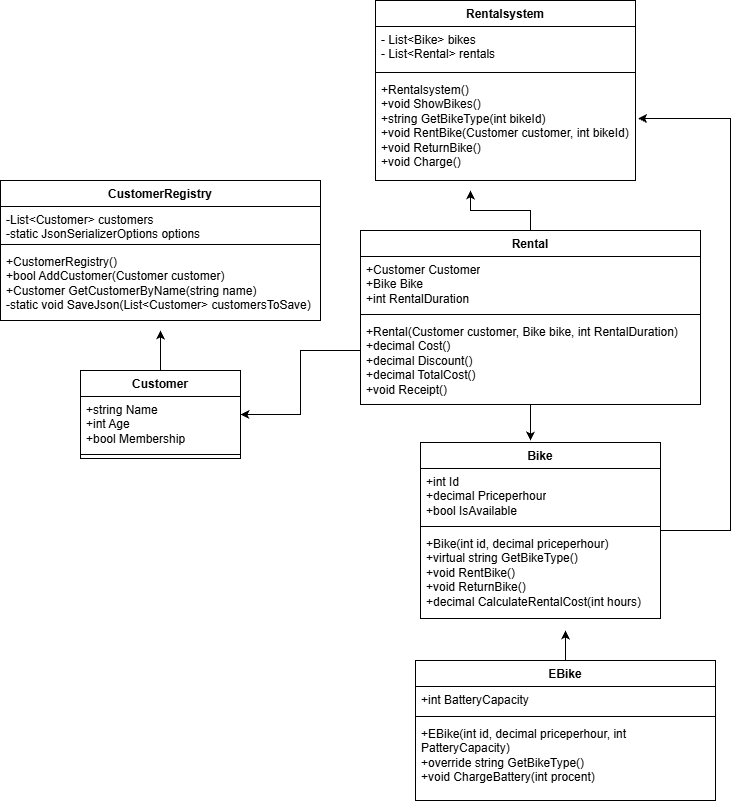

The diagram above was exported from draw.io. Its source (the exported page's mxGraphModel, read from the mxfile embedded in the PNG):
<mxGraphModel dx="1537" dy="837" grid="1" gridSize="10" guides="1" tooltips="1" connect="1" arrows="1" fold="1" page="1" pageScale="1" pageWidth="850" pageHeight="1100" math="0" shadow="0">
  <root>
    <mxCell id="0" />
    <mxCell id="1" parent="0" />
    <mxCell id="adIEU9GHRBw2Tc0QQK6s-1" parent="1" style="swimlane;fontStyle=1;align=center;verticalAlign=top;childLayout=stackLayout;horizontal=1;startSize=26;horizontalStack=0;resizeParent=1;resizeParentMax=0;resizeLast=0;collapsible=1;marginBottom=0;whiteSpace=wrap;html=1;" value="Rentalsystem" vertex="1">
      <mxGeometry height="180" width="260" x="425" y="20" as="geometry" />
    </mxCell>
    <mxCell id="adIEU9GHRBw2Tc0QQK6s-2" parent="adIEU9GHRBw2Tc0QQK6s-1" style="text;strokeColor=none;fillColor=none;align=left;verticalAlign=top;spacingLeft=4;spacingRight=4;overflow=hidden;rotatable=0;points=[[0,0.5],[1,0.5]];portConstraint=eastwest;whiteSpace=wrap;html=1;" value="- List&amp;lt;Bike&amp;gt; bikes&lt;div&gt;&lt;span style=&quot;background-color: transparent; color: light-dark(#000000, var(--ge-light-color, #ffffff));&quot;&gt;- List&amp;lt;Rental&amp;gt; rentals&lt;/span&gt;&lt;div&gt;&lt;div&gt;&lt;br&gt;&lt;/div&gt;&lt;/div&gt;&lt;/div&gt;" vertex="1">
      <mxGeometry height="42" width="260" y="26" as="geometry" />
    </mxCell>
    <mxCell id="adIEU9GHRBw2Tc0QQK6s-3" parent="adIEU9GHRBw2Tc0QQK6s-1" style="line;strokeWidth=1;fillColor=none;align=left;verticalAlign=middle;spacingTop=-1;spacingLeft=3;spacingRight=3;rotatable=0;labelPosition=right;points=[];portConstraint=eastwest;strokeColor=inherit;labelPerimeter=1;" value="" vertex="1">
      <mxGeometry height="8" width="260" y="68" as="geometry" />
    </mxCell>
    <mxCell id="adIEU9GHRBw2Tc0QQK6s-4" parent="adIEU9GHRBw2Tc0QQK6s-1" style="text;strokeColor=none;fillColor=none;align=left;verticalAlign=top;spacingLeft=4;spacingRight=4;overflow=hidden;rotatable=0;points=[[0,0.5],[1,0.5]];portConstraint=eastwest;whiteSpace=wrap;html=1;" value="&lt;div&gt;+Rentalsystem()&lt;br&gt;+void ShowBikes()&lt;br&gt;+string GetBikeType(int bikeId)&lt;br&gt;+void RentBike(Customer customer, int bikeId)&lt;br&gt;+void ReturnBike()&lt;br&gt;+void Charge()&lt;/div&gt;&lt;h3&gt;&lt;/h3&gt;" vertex="1">
      <mxGeometry height="104" width="260" y="76" as="geometry" />
    </mxCell>
    <mxCell id="9O5rjCVyQdeBySf4jdK6-5" parent="1" style="swimlane;fontStyle=1;align=center;verticalAlign=top;childLayout=stackLayout;horizontal=1;startSize=26;horizontalStack=0;resizeParent=1;resizeParentMax=0;resizeLast=0;collapsible=1;marginBottom=0;whiteSpace=wrap;html=1;" value="CustomerRegistry" vertex="1">
      <mxGeometry height="140" width="320" x="50" y="200" as="geometry" />
    </mxCell>
    <mxCell id="9O5rjCVyQdeBySf4jdK6-6" parent="9O5rjCVyQdeBySf4jdK6-5" style="text;strokeColor=none;fillColor=none;align=left;verticalAlign=top;spacingLeft=4;spacingRight=4;overflow=hidden;rotatable=0;points=[[0,0.5],[1,0.5]];portConstraint=eastwest;whiteSpace=wrap;html=1;" value="-List&amp;lt;Customer&amp;gt; customers&lt;br&gt;-static JsonSerializerOptions options" vertex="1">
      <mxGeometry height="34" width="320" y="26" as="geometry" />
    </mxCell>
    <mxCell id="9O5rjCVyQdeBySf4jdK6-7" parent="9O5rjCVyQdeBySf4jdK6-5" style="line;strokeWidth=1;fillColor=none;align=left;verticalAlign=middle;spacingTop=-1;spacingLeft=3;spacingRight=3;rotatable=0;labelPosition=right;points=[];portConstraint=eastwest;strokeColor=inherit;labelPerimeter=1;" value="" vertex="1">
      <mxGeometry height="8" width="320" y="60" as="geometry" />
    </mxCell>
    <mxCell id="9O5rjCVyQdeBySf4jdK6-8" parent="9O5rjCVyQdeBySf4jdK6-5" style="text;strokeColor=none;fillColor=none;align=left;verticalAlign=top;spacingLeft=4;spacingRight=4;overflow=hidden;rotatable=0;points=[[0,0.5],[1,0.5]];portConstraint=eastwest;whiteSpace=wrap;html=1;" value="+CustomerRegistry()&lt;br&gt;+bool AddCustomer(Customer customer)&lt;br&gt;+Customer GetCustomerByName(string name)&lt;br&gt;-static void SaveJson(List&amp;lt;Customer&amp;gt; customersToSave)" vertex="1">
      <mxGeometry height="72" width="320" y="68" as="geometry" />
    </mxCell>
    <mxCell id="9O5rjCVyQdeBySf4jdK6-28" edge="1" parent="1" source="9O5rjCVyQdeBySf4jdK6-9" style="edgeStyle=orthogonalEdgeStyle;rounded=0;orthogonalLoop=1;jettySize=auto;html=1;defaultLabelBackgroundColor=page;" value="">
      <mxGeometry relative="1" as="geometry">
        <mxPoint x="210" y="350" as="targetPoint" />
      </mxGeometry>
    </mxCell>
    <mxCell id="9O5rjCVyQdeBySf4jdK6-9" parent="1" style="swimlane;fontStyle=1;align=center;verticalAlign=top;childLayout=stackLayout;horizontal=1;startSize=26;horizontalStack=0;resizeParent=1;resizeParentMax=0;resizeLast=0;collapsible=1;marginBottom=0;whiteSpace=wrap;html=1;" value="Customer" vertex="1">
      <mxGeometry height="88" width="160" x="130" y="390" as="geometry" />
    </mxCell>
    <mxCell id="9O5rjCVyQdeBySf4jdK6-10" parent="9O5rjCVyQdeBySf4jdK6-9" style="text;strokeColor=none;fillColor=none;align=left;verticalAlign=top;spacingLeft=4;spacingRight=4;overflow=hidden;rotatable=0;points=[[0,0.5],[1,0.5]];portConstraint=eastwest;whiteSpace=wrap;html=1;" value="+string Name&lt;br&gt;+int Age&lt;br&gt;+bool Membership" vertex="1">
      <mxGeometry height="54" width="160" y="26" as="geometry" />
    </mxCell>
    <mxCell id="9O5rjCVyQdeBySf4jdK6-11" parent="9O5rjCVyQdeBySf4jdK6-9" style="line;strokeWidth=1;fillColor=none;align=left;verticalAlign=middle;spacingTop=-1;spacingLeft=3;spacingRight=3;rotatable=0;labelPosition=right;points=[];portConstraint=eastwest;strokeColor=inherit;labelPerimeter=1;" value="" vertex="1">
      <mxGeometry height="8" width="160" y="80" as="geometry" />
    </mxCell>
    <mxCell id="9O5rjCVyQdeBySf4jdK6-30" edge="1" parent="1" source="9O5rjCVyQdeBySf4jdK6-13" style="edgeStyle=orthogonalEdgeStyle;rounded=0;orthogonalLoop=1;jettySize=auto;html=1;defaultLabelBackgroundColor=page;">
      <mxGeometry relative="1" as="geometry">
        <mxPoint x="580" y="460" as="targetPoint" />
      </mxGeometry>
    </mxCell>
    <mxCell id="9O5rjCVyQdeBySf4jdK6-31" edge="1" parent="1" source="9O5rjCVyQdeBySf4jdK6-13" style="edgeStyle=orthogonalEdgeStyle;rounded=0;orthogonalLoop=1;jettySize=auto;html=1;entryX=1;entryY=0.5;entryDx=0;entryDy=0;defaultLabelBackgroundColor=page;" target="9O5rjCVyQdeBySf4jdK6-9">
      <mxGeometry relative="1" x="-0.1739" as="geometry">
        <Array as="points">
          <mxPoint x="350" y="370" />
          <mxPoint x="350" y="434" />
        </Array>
      </mxGeometry>
    </mxCell>
    <mxCell id="9O5rjCVyQdeBySf4jdK6-32" edge="1" parent="1" source="9O5rjCVyQdeBySf4jdK6-13" style="edgeStyle=orthogonalEdgeStyle;rounded=0;orthogonalLoop=1;jettySize=auto;html=1;defaultLabelBackgroundColor=page;">
      <mxGeometry relative="1" as="geometry">
        <mxPoint x="520" y="210" as="targetPoint" />
      </mxGeometry>
    </mxCell>
    <mxCell id="9O5rjCVyQdeBySf4jdK6-13" parent="1" style="swimlane;fontStyle=1;align=center;verticalAlign=top;childLayout=stackLayout;horizontal=1;startSize=26;horizontalStack=0;resizeParent=1;resizeParentMax=0;resizeLast=0;collapsible=1;marginBottom=0;whiteSpace=wrap;html=1;" value="Rental" vertex="1">
      <mxGeometry height="174" width="340" x="410" y="250" as="geometry" />
    </mxCell>
    <mxCell id="9O5rjCVyQdeBySf4jdK6-14" parent="9O5rjCVyQdeBySf4jdK6-13" style="text;strokeColor=none;fillColor=none;align=left;verticalAlign=top;spacingLeft=4;spacingRight=4;overflow=hidden;rotatable=0;points=[[0,0.5],[1,0.5]];portConstraint=eastwest;whiteSpace=wrap;html=1;" value="+Customer Customer&lt;br&gt;+Bike Bike&lt;br&gt;+int RentalDuration" vertex="1">
      <mxGeometry height="54" width="340" y="26" as="geometry" />
    </mxCell>
    <mxCell id="9O5rjCVyQdeBySf4jdK6-15" parent="9O5rjCVyQdeBySf4jdK6-13" style="line;strokeWidth=1;fillColor=none;align=left;verticalAlign=middle;spacingTop=-1;spacingLeft=3;spacingRight=3;rotatable=0;labelPosition=right;points=[];portConstraint=eastwest;strokeColor=inherit;labelPerimeter=1;" value="" vertex="1">
      <mxGeometry height="8" width="340" y="80" as="geometry" />
    </mxCell>
    <mxCell id="9O5rjCVyQdeBySf4jdK6-16" parent="9O5rjCVyQdeBySf4jdK6-13" style="text;strokeColor=none;fillColor=none;align=left;verticalAlign=top;spacingLeft=4;spacingRight=4;overflow=hidden;rotatable=0;points=[[0,0.5],[1,0.5]];portConstraint=eastwest;whiteSpace=wrap;html=1;" value="+Rental(Customer customer, Bike bike, int RentalDuration)&lt;br&gt;+decimal Cost()&lt;br&gt;+decimal Discount()&lt;br&gt;+decimal TotalCost()&lt;br&gt;+void Receipt()" vertex="1">
      <mxGeometry height="86" width="340" y="88" as="geometry" />
    </mxCell>
    <mxCell id="9O5rjCVyQdeBySf4jdK6-17" parent="1" style="swimlane;fontStyle=1;align=center;verticalAlign=top;childLayout=stackLayout;horizontal=1;startSize=26;horizontalStack=0;resizeParent=1;resizeParentMax=0;resizeLast=0;collapsible=1;marginBottom=0;whiteSpace=wrap;html=1;" value="Bike" vertex="1">
      <mxGeometry height="176" width="240" x="470" y="462" as="geometry" />
    </mxCell>
    <mxCell id="9O5rjCVyQdeBySf4jdK6-18" parent="9O5rjCVyQdeBySf4jdK6-17" style="text;strokeColor=none;fillColor=none;align=left;verticalAlign=top;spacingLeft=4;spacingRight=4;overflow=hidden;rotatable=0;points=[[0,0.5],[1,0.5]];portConstraint=eastwest;whiteSpace=wrap;html=1;" value="+int Id&lt;br&gt;+decimal Priceperhour&lt;br&gt;+bool IsAvailable" vertex="1">
      <mxGeometry height="54" width="240" y="26" as="geometry" />
    </mxCell>
    <mxCell id="9O5rjCVyQdeBySf4jdK6-19" parent="9O5rjCVyQdeBySf4jdK6-17" style="line;strokeWidth=1;fillColor=none;align=left;verticalAlign=middle;spacingTop=-1;spacingLeft=3;spacingRight=3;rotatable=0;labelPosition=right;points=[];portConstraint=eastwest;strokeColor=inherit;labelPerimeter=1;" value="" vertex="1">
      <mxGeometry height="8" width="240" y="80" as="geometry" />
    </mxCell>
    <mxCell id="9O5rjCVyQdeBySf4jdK6-20" parent="9O5rjCVyQdeBySf4jdK6-17" style="text;strokeColor=none;fillColor=none;align=left;verticalAlign=top;spacingLeft=4;spacingRight=4;overflow=hidden;rotatable=0;points=[[0,0.5],[1,0.5]];portConstraint=eastwest;whiteSpace=wrap;html=1;" value="+Bike(int id, decimal priceperhour)&lt;br&gt;+virtual string GetBikeType()&lt;br&gt;+void RentBike()&lt;br&gt;+void ReturnBike()&lt;br&gt;+decimal CalculateRentalCost(int hours)" vertex="1">
      <mxGeometry height="88" width="240" y="88" as="geometry" />
    </mxCell>
    <mxCell id="9O5rjCVyQdeBySf4jdK6-27" edge="1" parent="1" source="9O5rjCVyQdeBySf4jdK6-21" style="edgeStyle=orthogonalEdgeStyle;rounded=0;orthogonalLoop=1;jettySize=auto;html=1;defaultLabelBackgroundColor=page;" value="">
      <mxGeometry relative="1" as="geometry">
        <mxPoint x="615" y="650" as="targetPoint" />
      </mxGeometry>
    </mxCell>
    <mxCell id="9O5rjCVyQdeBySf4jdK6-21" parent="1" style="swimlane;fontStyle=1;align=center;verticalAlign=top;childLayout=stackLayout;horizontal=1;startSize=26;horizontalStack=0;resizeParent=1;resizeParentMax=0;resizeLast=0;collapsible=1;marginBottom=0;whiteSpace=wrap;html=1;" value="EBike" vertex="1">
      <mxGeometry height="140" width="300" x="465" y="680" as="geometry" />
    </mxCell>
    <mxCell id="9O5rjCVyQdeBySf4jdK6-22" parent="9O5rjCVyQdeBySf4jdK6-21" style="text;strokeColor=none;fillColor=none;align=left;verticalAlign=top;spacingLeft=4;spacingRight=4;overflow=hidden;rotatable=0;points=[[0,0.5],[1,0.5]];portConstraint=eastwest;whiteSpace=wrap;html=1;" value="+int BatteryCapacity" vertex="1">
      <mxGeometry height="26" width="300" y="26" as="geometry" />
    </mxCell>
    <mxCell id="9O5rjCVyQdeBySf4jdK6-23" parent="9O5rjCVyQdeBySf4jdK6-21" style="line;strokeWidth=1;fillColor=none;align=left;verticalAlign=middle;spacingTop=-1;spacingLeft=3;spacingRight=3;rotatable=0;labelPosition=right;points=[];portConstraint=eastwest;strokeColor=inherit;labelPerimeter=1;" value="" vertex="1">
      <mxGeometry height="8" width="300" y="52" as="geometry" />
    </mxCell>
    <mxCell id="9O5rjCVyQdeBySf4jdK6-24" parent="9O5rjCVyQdeBySf4jdK6-21" style="text;strokeColor=none;fillColor=none;align=left;verticalAlign=top;spacingLeft=4;spacingRight=4;overflow=hidden;rotatable=0;points=[[0,0.5],[1,0.5]];portConstraint=eastwest;whiteSpace=wrap;html=1;" value="+EBike(int id, decimal priceperhour, int PatteryCapacity)&lt;br&gt;+override string GetBikeType()&lt;br&gt;+void ChargeBattery(int procent)" vertex="1">
      <mxGeometry height="80" width="300" y="60" as="geometry" />
    </mxCell>
    <mxCell id="9O5rjCVyQdeBySf4jdK6-29" edge="1" parent="1" source="9O5rjCVyQdeBySf4jdK6-17" style="edgeStyle=orthogonalEdgeStyle;rounded=0;orthogonalLoop=1;jettySize=auto;html=1;entryX=1.01;entryY=0.404;entryDx=0;entryDy=0;entryPerimeter=0;defaultLabelBackgroundColor=page;" target="adIEU9GHRBw2Tc0QQK6s-4">
      <mxGeometry relative="1" x="-0.0007" as="geometry">
        <Array as="points">
          <mxPoint x="780" y="550" />
          <mxPoint x="780" y="138" />
        </Array>
      </mxGeometry>
    </mxCell>
  </root>
</mxGraphModel>